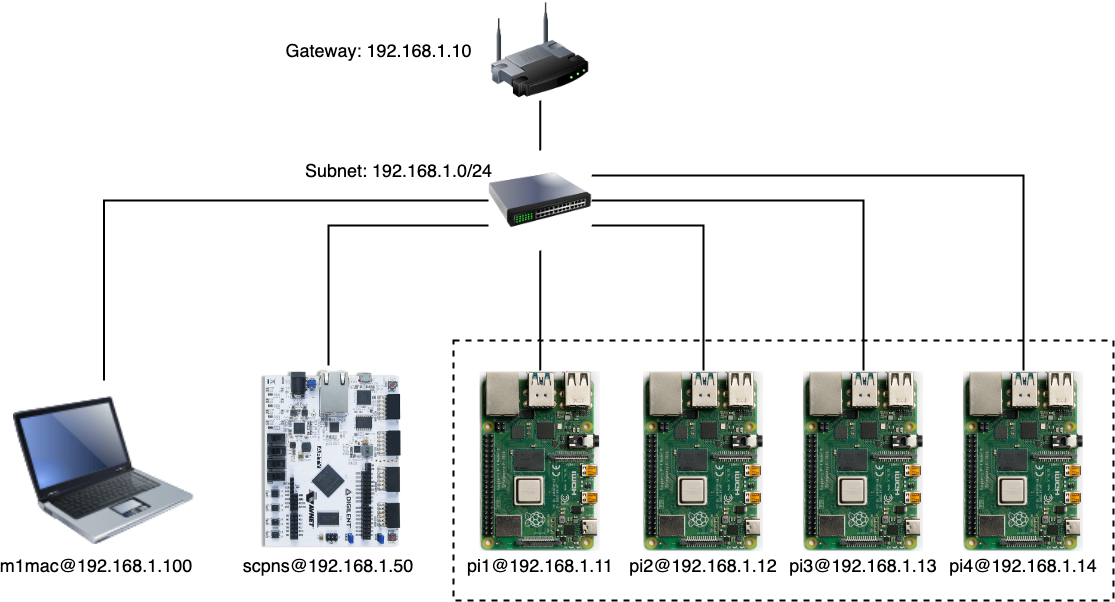

The diagram above was exported from draw.io. Its source (the exported page's mxGraphModel, read from the mxfile embedded in the PNG):
<mxGraphModel dx="2817" dy="1373" grid="1" gridSize="10" guides="1" tooltips="1" connect="1" arrows="1" fold="1" page="1" pageScale="1" pageWidth="827" pageHeight="1169" math="0" shadow="0">
  <root>
    <mxCell id="0" />
    <mxCell id="1" parent="0" />
    <mxCell id="_Im5-4MgtpP2943i03Vn-1" value="" style="shape=image;verticalLabelPosition=bottom;labelBackgroundColor=default;verticalAlign=top;aspect=fixed;imageAspect=0;image=https://digilent.com/reference/_media/reference/programmable-logic/arty/arty-2.png;rotation=90;" vertex="1" parent="1">
      <mxGeometry x="70" y="435.08" width="190" height="190" as="geometry" />
    </mxCell>
    <mxCell id="_Im5-4MgtpP2943i03Vn-3" value="" style="shape=image;verticalLabelPosition=bottom;labelBackgroundColor=default;verticalAlign=top;aspect=fixed;imageAspect=0;image=https://upload.wikimedia.org/wikipedia/commons/thumb/1/10/Raspberry_Pi_4_Model_B_-_Top.jpg/1200px-Raspberry_Pi_4_Model_B_-_Top.jpg;rotation=-90;" vertex="1" parent="1">
      <mxGeometry x="286.67" y="470" width="180" height="120.15" as="geometry" />
    </mxCell>
    <mxCell id="_Im5-4MgtpP2943i03Vn-6" value="" style="shape=image;verticalLabelPosition=bottom;labelBackgroundColor=default;verticalAlign=top;aspect=fixed;imageAspect=0;image=https://upload.wikimedia.org/wikipedia/commons/thumb/1/10/Raspberry_Pi_4_Model_B_-_Top.jpg/1200px-Raspberry_Pi_4_Model_B_-_Top.jpg;rotation=-90;" vertex="1" parent="1">
      <mxGeometry x="450" y="470" width="180" height="120.15" as="geometry" />
    </mxCell>
    <mxCell id="_Im5-4MgtpP2943i03Vn-7" value="" style="shape=image;verticalLabelPosition=bottom;labelBackgroundColor=default;verticalAlign=top;aspect=fixed;imageAspect=0;image=https://upload.wikimedia.org/wikipedia/commons/thumb/1/10/Raspberry_Pi_4_Model_B_-_Top.jpg/1200px-Raspberry_Pi_4_Model_B_-_Top.jpg;rotation=-90;" vertex="1" parent="1">
      <mxGeometry x="610" y="470" width="180" height="120.15" as="geometry" />
    </mxCell>
    <mxCell id="_Im5-4MgtpP2943i03Vn-8" value="" style="shape=image;verticalLabelPosition=bottom;labelBackgroundColor=default;verticalAlign=top;aspect=fixed;imageAspect=0;image=https://upload.wikimedia.org/wikipedia/commons/thumb/1/10/Raspberry_Pi_4_Model_B_-_Top.jpg/1200px-Raspberry_Pi_4_Model_B_-_Top.jpg;rotation=-90;" vertex="1" parent="1">
      <mxGeometry x="770" y="470" width="180" height="120.15" as="geometry" />
    </mxCell>
    <mxCell id="_Im5-4MgtpP2943i03Vn-15" style="edgeStyle=orthogonalEdgeStyle;rounded=0;orthogonalLoop=1;jettySize=auto;html=1;exitX=0;exitY=0.5;exitDx=0;exitDy=0;entryX=0.5;entryY=0;entryDx=0;entryDy=0;curved=0;endArrow=none;endFill=0;strokeWidth=2;" edge="1" parent="1" source="_Im5-4MgtpP2943i03Vn-9" target="_Im5-4MgtpP2943i03Vn-33">
      <mxGeometry relative="1" as="geometry">
        <mxPoint x="-67.36999999999989" y="465.0799999999999" as="targetPoint" />
      </mxGeometry>
    </mxCell>
    <mxCell id="_Im5-4MgtpP2943i03Vn-16" style="edgeStyle=orthogonalEdgeStyle;rounded=0;orthogonalLoop=1;jettySize=auto;html=1;exitX=0;exitY=0.75;exitDx=0;exitDy=0;entryX=0;entryY=0.5;entryDx=0;entryDy=0;curved=0;endArrow=none;endFill=0;strokeWidth=2;" edge="1" parent="1" source="_Im5-4MgtpP2943i03Vn-9" target="_Im5-4MgtpP2943i03Vn-1">
      <mxGeometry relative="1" as="geometry" />
    </mxCell>
    <mxCell id="_Im5-4MgtpP2943i03Vn-17" style="edgeStyle=orthogonalEdgeStyle;rounded=0;orthogonalLoop=1;jettySize=auto;html=1;exitX=0.5;exitY=1;exitDx=0;exitDy=0;entryX=1;entryY=0.5;entryDx=0;entryDy=0;curved=0;endArrow=none;endFill=0;strokeWidth=2;" edge="1" parent="1" source="_Im5-4MgtpP2943i03Vn-9" target="_Im5-4MgtpP2943i03Vn-3">
      <mxGeometry relative="1" as="geometry" />
    </mxCell>
    <mxCell id="_Im5-4MgtpP2943i03Vn-18" style="edgeStyle=orthogonalEdgeStyle;rounded=0;orthogonalLoop=1;jettySize=auto;html=1;exitX=1;exitY=0.25;exitDx=0;exitDy=0;entryX=1;entryY=0.5;entryDx=0;entryDy=0;curved=0;endArrow=none;endFill=0;strokeWidth=2;" edge="1" parent="1" source="_Im5-4MgtpP2943i03Vn-9" target="_Im5-4MgtpP2943i03Vn-8">
      <mxGeometry relative="1" as="geometry" />
    </mxCell>
    <mxCell id="_Im5-4MgtpP2943i03Vn-19" style="edgeStyle=orthogonalEdgeStyle;rounded=0;orthogonalLoop=1;jettySize=auto;html=1;exitX=1;exitY=0.5;exitDx=0;exitDy=0;entryX=1;entryY=0.5;entryDx=0;entryDy=0;curved=0;endArrow=none;endFill=0;strokeWidth=2;" edge="1" parent="1" source="_Im5-4MgtpP2943i03Vn-9" target="_Im5-4MgtpP2943i03Vn-7">
      <mxGeometry relative="1" as="geometry" />
    </mxCell>
    <mxCell id="_Im5-4MgtpP2943i03Vn-20" style="edgeStyle=orthogonalEdgeStyle;rounded=0;orthogonalLoop=1;jettySize=auto;html=1;exitX=1;exitY=0.75;exitDx=0;exitDy=0;entryX=1;entryY=0.5;entryDx=0;entryDy=0;curved=0;endArrow=none;endFill=0;strokeWidth=2;" edge="1" parent="1" source="_Im5-4MgtpP2943i03Vn-9" target="_Im5-4MgtpP2943i03Vn-6">
      <mxGeometry relative="1" as="geometry" />
    </mxCell>
    <mxCell id="_Im5-4MgtpP2943i03Vn-9" value="" style="image;html=1;image=img/lib/clip_art/networking/Switch_128x128.png" vertex="1" parent="1">
      <mxGeometry x="325" y="220" width="103.33" height="100" as="geometry" />
    </mxCell>
    <mxCell id="_Im5-4MgtpP2943i03Vn-14" style="edgeStyle=orthogonalEdgeStyle;rounded=0;orthogonalLoop=1;jettySize=auto;html=1;exitX=0.5;exitY=1;exitDx=0;exitDy=0;entryX=0.5;entryY=0;entryDx=0;entryDy=0;curved=0;endArrow=none;endFill=0;strokeWidth=2;" edge="1" parent="1" source="_Im5-4MgtpP2943i03Vn-12" target="_Im5-4MgtpP2943i03Vn-9">
      <mxGeometry relative="1" as="geometry" />
    </mxCell>
    <mxCell id="_Im5-4MgtpP2943i03Vn-12" value="" style="image;html=1;image=img/lib/clip_art/networking/Wireless_Router_128x128.png" vertex="1" parent="1">
      <mxGeometry x="327.83" y="70" width="97.67" height="100" as="geometry" />
    </mxCell>
    <mxCell id="_Im5-4MgtpP2943i03Vn-22" value="Subnet:&amp;nbsp;&lt;span style=&quot;background-color: initial; font-size: 18px;&quot;&gt;192.168.1.0/24&lt;/span&gt;" style="text;html=1;align=center;verticalAlign=middle;resizable=0;points=[];autosize=1;strokeColor=none;fillColor=none;fontSize=18;" vertex="1" parent="1">
      <mxGeometry x="130" y="220" width="210" height="40" as="geometry" />
    </mxCell>
    <mxCell id="_Im5-4MgtpP2943i03Vn-23" value="Gateway: 192.168.1.10" style="text;html=1;align=center;verticalAlign=middle;resizable=0;points=[];autosize=1;strokeColor=none;fillColor=none;fontSize=18;" vertex="1" parent="1">
      <mxGeometry x="110" y="100" width="210" height="40" as="geometry" />
    </mxCell>
    <mxCell id="_Im5-4MgtpP2943i03Vn-24" value="" style="rounded=0;whiteSpace=wrap;html=1;fillColor=none;dashed=1;strokeWidth=2;" vertex="1" parent="1">
      <mxGeometry x="290" y="410" width="660" height="260" as="geometry" />
    </mxCell>
    <mxCell id="_Im5-4MgtpP2943i03Vn-26" value="pi1@192.168.1.11" style="text;html=1;align=center;verticalAlign=middle;whiteSpace=wrap;rounded=0;fontSize=18;" vertex="1" parent="1">
      <mxGeometry x="346.67" y="620" width="60" height="30" as="geometry" />
    </mxCell>
    <mxCell id="_Im5-4MgtpP2943i03Vn-27" value="pi2&lt;span style=&quot;background-color: initial; font-size: 18px;&quot;&gt;@192.168.1.12&lt;/span&gt;" style="text;html=1;align=center;verticalAlign=middle;whiteSpace=wrap;rounded=0;fontSize=18;" vertex="1" parent="1">
      <mxGeometry x="510" y="620" width="60" height="30" as="geometry" />
    </mxCell>
    <mxCell id="_Im5-4MgtpP2943i03Vn-28" value="pi3@192.168.1.13" style="text;html=1;align=center;verticalAlign=middle;whiteSpace=wrap;rounded=0;fontSize=18;" vertex="1" parent="1">
      <mxGeometry x="670" y="620" width="60" height="30" as="geometry" />
    </mxCell>
    <mxCell id="_Im5-4MgtpP2943i03Vn-29" value="pi4@192.168.1.14" style="text;html=1;align=center;verticalAlign=middle;whiteSpace=wrap;rounded=0;fontSize=18;" vertex="1" parent="1">
      <mxGeometry x="830" y="620" width="60" height="30" as="geometry" />
    </mxCell>
    <mxCell id="_Im5-4MgtpP2943i03Vn-31" value="scpns@192.168.1.50" style="text;html=1;align=center;verticalAlign=middle;whiteSpace=wrap;rounded=0;fontSize=18;" vertex="1" parent="1">
      <mxGeometry x="135.00000000000003" y="620" width="60" height="30" as="geometry" />
    </mxCell>
    <mxCell id="_Im5-4MgtpP2943i03Vn-32" value="m1mac@192.168.1.100" style="text;html=1;align=center;verticalAlign=middle;whiteSpace=wrap;rounded=0;fontSize=18;" vertex="1" parent="1">
      <mxGeometry x="-97.36999999999998" y="620" width="60" height="30" as="geometry" />
    </mxCell>
    <mxCell id="_Im5-4MgtpP2943i03Vn-33" value="" style="image;html=1;image=img/lib/clip_art/computers/Laptop_128x128.png" vertex="1" parent="1">
      <mxGeometry x="-150" y="450.03999999999996" width="181.06" height="179.92" as="geometry" />
    </mxCell>
  </root>
</mxGraphModel>